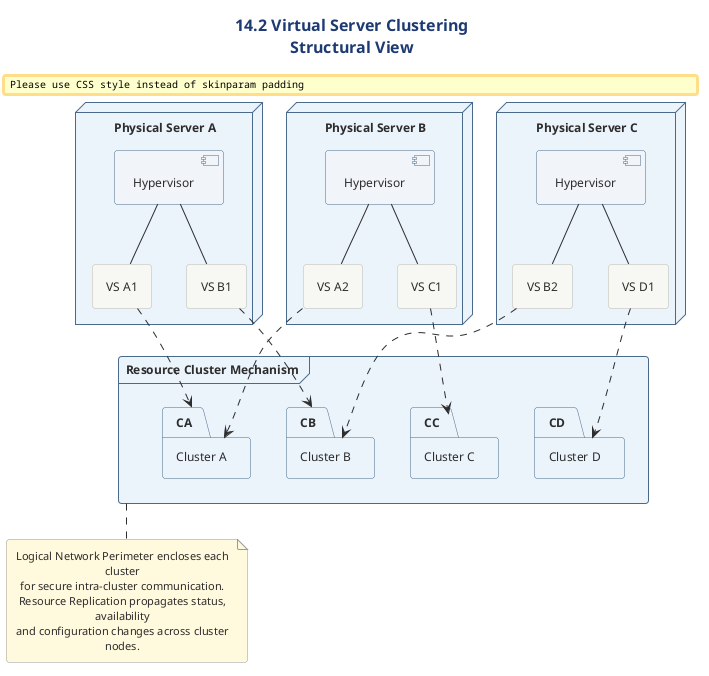

The diagram above was rendered by PlantUML. Its source (embedded in the PNG):
@startuml
' ============================================================
' Diagram   : Virtual Server Clustering - Structural View
' Section   : 14.2 Virtual Server Clustering Architecture
' Type      : Deployment diagram
' Message   : The resource cluster mechanism configures virtual
'             servers (across hypervisors on multiple physical
'             hosts) into clusters of virtual servers.
' ============================================================

!include ../../../../../../../tooling/styles/plantuml/structural/deployment-diagram-style.iuml

title 14.2 Virtual Server Clustering\nStructural View

skinparam ComponentBackgroundColor #F0F4F8
skinparam ComponentBorderColor #4A6B8A
skinparam NodeBackgroundColor #FAFCFD
skinparam NodeBorderColor #4A6B8A
skinparam FrameBackgroundColor #FAFCFD
skinparam FrameBorderColor #4A6B8A
skinparam PackageBackgroundColor #EAF2FB
skinparam PackageBorderColor #4A6B8A
skinparam noteBackgroundColor #FFF8DC
skinparam noteBorderColor #999999

node "Physical Server A" as PSA {
  component "Hypervisor" as HVA
  rectangle "VS A1" as A1
  rectangle "VS B1" as B1
}
HVA -- A1
HVA -- B1

node "Physical Server B" as PSB {
  component "Hypervisor" as HVB
  rectangle "VS A2" as A2
  rectangle "VS C1" as C1
}
HVB -- A2
HVB -- C1

node "Physical Server C" as PSC {
  component "Hypervisor" as HVC
  rectangle "VS B2" as B2
  rectangle "VS D1" as D1
}
HVC -- B2
HVC -- D1

frame "Resource Cluster Mechanism" as RC {
  package "Cluster A" as CA
  package "Cluster B" as CB
  package "Cluster C" as CC
  package "Cluster D" as CD
}

A1 ..> CA
A2 ..> CA
B1 ..> CB
B2 ..> CB
C1 ..> CC
D1 ..> CD

note bottom of RC
  Logical Network Perimeter encloses each cluster
  for secure intra-cluster communication.
  Resource Replication propagates status, availability
  and configuration changes across cluster nodes.
end note

@enduml